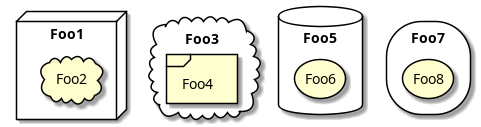

The diagram above was rendered by PlantUML. Its source (embedded in the PNG):
@startuml
node Foo1 {
  cloud Foo2
}
cloud Foo3 {
  frame Foo4
}
database Foo5 {
  storage Foo6
}
storage Foo7 {
  storage Foo8
}
@enduml